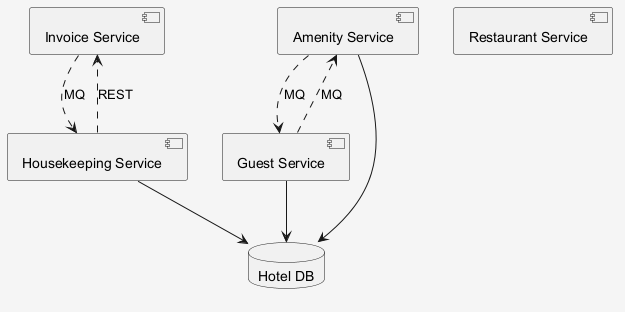

The diagram above was rendered by PlantUML. Its source (embedded in the PNG):
@startuml
skinparam shadowing false
skinparam backgroundColor #F5F5F5
component "Invoice Service" as C_InvoiceService
component "Housekeeping Service" as C_HousekeepingService
component "Amenity Service" as C_AmenityService
component "Restaurant Service" as C_RestaurantService
component "Guest Service" as C_GuestService
database "Hotel DB" as DB_hotel
C_HousekeepingService --> DB_hotel
C_AmenityService --> DB_hotel
C_GuestService --> DB_hotel
C_AmenityService ..> C_GuestService : MQ
C_InvoiceService ..> C_HousekeepingService : MQ
C_HousekeepingService ..> C_InvoiceService : REST
C_GuestService ..> C_AmenityService : MQ
@enduml